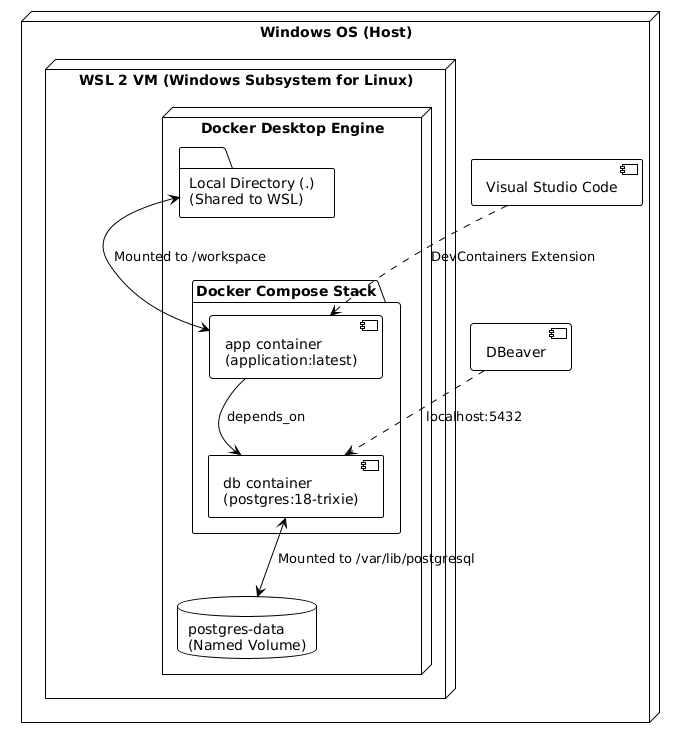

The diagram above was rendered by PlantUML. Its source (embedded in the PNG):
@startuml
!theme plain

node "Windows OS (Host)" {
    component "Visual Studio Code" as vscode
    component "DBeaver" as dbeaver
    
    node "WSL 2 VM (Windows Subsystem for Linux)" as wsl {
        node "Docker Desktop Engine" {
            folder "Local Directory (.)\n(Shared to WSL)" as local_dir
            database "postgres-data\n(Named Volume)" as pg_vol
            
            package "Docker Compose Stack" {
                component "app container\n(application:latest)" as app
                component "db container\n(postgres:18-trixie)" as db
            }
        }
    }
}

vscode ..> app : " DevContainers Extension"
dbeaver ..> db : " localhost:5432"
app --> db : " depends_on"

local_dir <--> app : " Mounted to /workspace"
db <--> pg_vol : " Mounted to /var/lib/postgresql"
@enduml